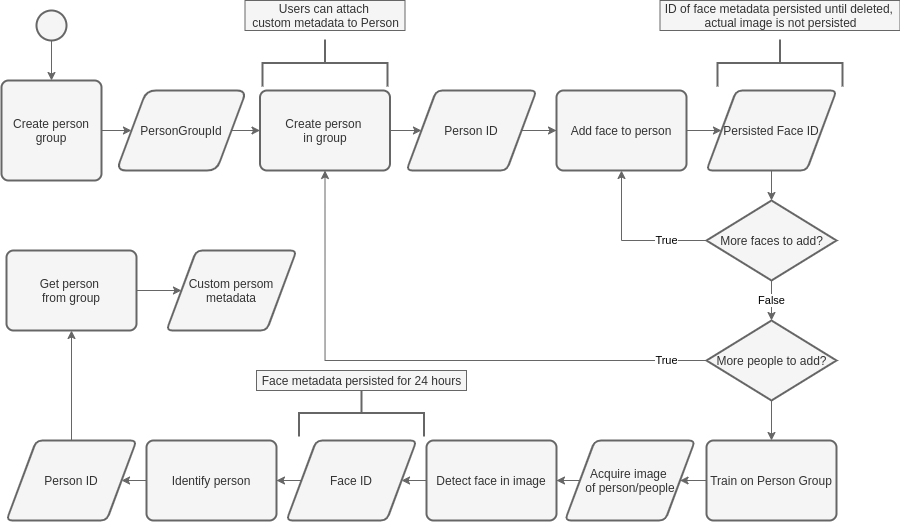

The diagram above was exported from draw.io. Its source (the exported page's mxGraphModel, read from the mxfile embedded in the PNG):
<mxGraphModel dx="1591" dy="960" grid="1" gridSize="10" guides="1" tooltips="1" connect="1" arrows="1" fold="1" page="1" pageScale="1" pageWidth="827" pageHeight="1169" math="0" shadow="0">
  <root>
    <mxCell id="0" />
    <mxCell id="1" parent="0" />
    <mxCell id="2" value="" style="edgeStyle=orthogonalEdgeStyle;rounded=0;orthogonalLoop=1;jettySize=auto;html=1;fillColor=#f5f5f5;strokeColor=#666666;" edge="1" source="3" target="5" parent="1">
      <mxGeometry relative="1" as="geometry">
        <mxPoint x="75" y="80" as="targetPoint" />
      </mxGeometry>
    </mxCell>
    <mxCell id="3" value="" style="strokeWidth=2;html=1;shape=mxgraph.flowchart.start_2;whiteSpace=wrap;fillColor=#f5f5f5;strokeColor=#666666;fontColor=#333333;" vertex="1" parent="1">
      <mxGeometry x="60" y="10" width="30" height="30" as="geometry" />
    </mxCell>
    <mxCell id="4" value="" style="edgeStyle=orthogonalEdgeStyle;rounded=0;orthogonalLoop=1;jettySize=auto;html=1;fillColor=#f5f5f5;strokeColor=#666666;" edge="1" source="5" target="7" parent="1">
      <mxGeometry relative="1" as="geometry">
        <mxPoint x="125" y="200" as="targetPoint" />
      </mxGeometry>
    </mxCell>
    <mxCell id="5" value="Create person group" style="rounded=1;whiteSpace=wrap;html=1;absoluteArcSize=1;arcSize=14;strokeWidth=2;fillColor=#f5f5f5;strokeColor=#666666;fontColor=#333333;" vertex="1" parent="1">
      <mxGeometry x="25" y="80" width="100" height="100" as="geometry" />
    </mxCell>
    <mxCell id="6" value="" style="edgeStyle=orthogonalEdgeStyle;rounded=0;orthogonalLoop=1;jettySize=auto;html=1;fillColor=#f5f5f5;strokeColor=#666666;" edge="1" source="7" target="9" parent="1">
      <mxGeometry relative="1" as="geometry" />
    </mxCell>
    <mxCell id="7" value="PersonGroupId" style="shape=parallelogram;html=1;strokeWidth=2;perimeter=parallelogramPerimeter;whiteSpace=wrap;rounded=1;arcSize=19;size=0.23;fillColor=#f5f5f5;strokeColor=#666666;fontColor=#333333;" vertex="1" parent="1">
      <mxGeometry x="140" y="90" width="130" height="80" as="geometry" />
    </mxCell>
    <mxCell id="8" value="" style="edgeStyle=orthogonalEdgeStyle;rounded=0;orthogonalLoop=1;jettySize=auto;html=1;fillColor=#f5f5f5;strokeColor=#666666;" edge="1" source="9" target="11" parent="1">
      <mxGeometry relative="1" as="geometry" />
    </mxCell>
    <mxCell id="9" value="Create person &lt;br&gt;in group" style="rounded=1;whiteSpace=wrap;html=1;absoluteArcSize=1;arcSize=14;strokeWidth=2;fontFamily=Helvetica;fontSize=12;align=center;fillColor=#f5f5f5;strokeColor=#666666;fontColor=#333333;" vertex="1" parent="1">
      <mxGeometry x="283.5" y="90" width="130" height="80" as="geometry" />
    </mxCell>
    <mxCell id="10" value="" style="edgeStyle=orthogonalEdgeStyle;rounded=0;orthogonalLoop=1;jettySize=auto;html=1;fillColor=#f5f5f5;strokeColor=#666666;" edge="1" source="11" target="13" parent="1">
      <mxGeometry relative="1" as="geometry" />
    </mxCell>
    <mxCell id="11" value="Person ID" style="shape=parallelogram;html=1;strokeWidth=2;perimeter=parallelogramPerimeter;whiteSpace=wrap;rounded=1;arcSize=12;size=0.23;fontFamily=Helvetica;fontSize=12;align=center;fillColor=#f5f5f5;strokeColor=#666666;fontColor=#333333;" vertex="1" parent="1">
      <mxGeometry x="430" y="90" width="130" height="80" as="geometry" />
    </mxCell>
    <mxCell id="12" value="" style="edgeStyle=orthogonalEdgeStyle;rounded=0;orthogonalLoop=1;jettySize=auto;html=1;fillColor=#f5f5f5;strokeColor=#666666;" edge="1" source="13" target="15" parent="1">
      <mxGeometry relative="1" as="geometry" />
    </mxCell>
    <mxCell id="13" value="Add face to person" style="rounded=1;whiteSpace=wrap;html=1;absoluteArcSize=1;arcSize=14;strokeWidth=2;fontFamily=Helvetica;fontSize=12;align=center;fillColor=#f5f5f5;strokeColor=#666666;fontColor=#333333;" vertex="1" parent="1">
      <mxGeometry x="580" y="90" width="130" height="80" as="geometry" />
    </mxCell>
    <mxCell id="14" value="" style="edgeStyle=orthogonalEdgeStyle;rounded=0;orthogonalLoop=1;jettySize=auto;html=1;fillColor=#f5f5f5;strokeColor=#666666;" edge="1" source="15" target="18" parent="1">
      <mxGeometry relative="1" as="geometry" />
    </mxCell>
    <mxCell id="15" value="Persisted Face ID" style="shape=parallelogram;html=1;strokeWidth=2;perimeter=parallelogramPerimeter;whiteSpace=wrap;rounded=1;arcSize=12;size=0.23;fontFamily=Helvetica;fontSize=12;align=center;fillColor=#f5f5f5;strokeColor=#666666;fontColor=#333333;" vertex="1" parent="1">
      <mxGeometry x="730" y="90" width="130" height="80" as="geometry" />
    </mxCell>
    <mxCell id="16" value="True" style="edgeStyle=orthogonalEdgeStyle;rounded=0;orthogonalLoop=1;jettySize=auto;html=1;exitX=0;exitY=0.5;exitDx=0;exitDy=0;entryX=0.5;entryY=1;entryDx=0;entryDy=0;fillColor=#f5f5f5;strokeColor=#666666;" edge="1" source="18" target="13" parent="1">
      <mxGeometry x="-0.4839" relative="1" as="geometry">
        <mxPoint as="offset" />
      </mxGeometry>
    </mxCell>
    <mxCell id="17" value="False" style="edgeStyle=orthogonalEdgeStyle;rounded=0;orthogonalLoop=1;jettySize=auto;html=1;fillColor=#f5f5f5;strokeColor=#666666;" edge="1" source="18" target="21" parent="1">
      <mxGeometry relative="1" as="geometry" />
    </mxCell>
    <mxCell id="18" value="More faces to add?" style="shape=rhombus;html=1;dashed=0;whitespace=wrap;perimeter=rhombusPerimeter;fontFamily=Helvetica;fontSize=12;align=center;strokeWidth=2;fillColor=#f5f5f5;strokeColor=#666666;fontColor=#333333;" vertex="1" parent="1">
      <mxGeometry x="730" y="200" width="130" height="80" as="geometry" />
    </mxCell>
    <mxCell id="19" value="True" style="edgeStyle=orthogonalEdgeStyle;rounded=0;orthogonalLoop=1;jettySize=auto;html=1;exitX=0;exitY=0.5;exitDx=0;exitDy=0;entryX=0.5;entryY=1;entryDx=0;entryDy=0;fillColor=#f5f5f5;strokeColor=#666666;" edge="1" source="21" target="9" parent="1">
      <mxGeometry x="-0.86" relative="1" as="geometry">
        <mxPoint as="offset" />
      </mxGeometry>
    </mxCell>
    <mxCell id="20" value="" style="edgeStyle=orthogonalEdgeStyle;rounded=0;orthogonalLoop=1;jettySize=auto;html=1;fillColor=#f5f5f5;strokeColor=#666666;" edge="1" source="21" target="23" parent="1">
      <mxGeometry relative="1" as="geometry" />
    </mxCell>
    <mxCell id="21" value="More people to add?" style="shape=rhombus;html=1;dashed=0;whitespace=wrap;perimeter=rhombusPerimeter;fontFamily=Helvetica;fontSize=12;align=center;strokeWidth=2;fillColor=#f5f5f5;strokeColor=#666666;fontColor=#333333;" vertex="1" parent="1">
      <mxGeometry x="730" y="320" width="130" height="80" as="geometry" />
    </mxCell>
    <mxCell id="22" value="" style="edgeStyle=orthogonalEdgeStyle;rounded=0;orthogonalLoop=1;jettySize=auto;html=1;fillColor=#f5f5f5;strokeColor=#666666;" edge="1" source="23" target="25" parent="1">
      <mxGeometry relative="1" as="geometry" />
    </mxCell>
    <mxCell id="23" value="Train on Person Group" style="rounded=1;whiteSpace=wrap;html=1;absoluteArcSize=1;arcSize=14;strokeWidth=2;dashed=0;fontFamily=Helvetica;fontSize=12;align=center;fillColor=#f5f5f5;strokeColor=#666666;fontColor=#333333;" vertex="1" parent="1">
      <mxGeometry x="730" y="440" width="130" height="80" as="geometry" />
    </mxCell>
    <mxCell id="24" value="" style="edgeStyle=orthogonalEdgeStyle;rounded=0;orthogonalLoop=1;jettySize=auto;html=1;fillColor=#f5f5f5;strokeColor=#666666;" edge="1" source="25" target="27" parent="1">
      <mxGeometry relative="1" as="geometry" />
    </mxCell>
    <mxCell id="25" value="Acquire image&amp;nbsp;&lt;br&gt;of person/people" style="shape=parallelogram;html=1;strokeWidth=2;perimeter=parallelogramPerimeter;whiteSpace=wrap;rounded=1;arcSize=12;size=0.23;dashed=0;fontFamily=Helvetica;fontSize=12;align=center;fillColor=#f5f5f5;strokeColor=#666666;fontColor=#333333;" vertex="1" parent="1">
      <mxGeometry x="588.5" y="440" width="130" height="80" as="geometry" />
    </mxCell>
    <mxCell id="26" value="" style="edgeStyle=orthogonalEdgeStyle;rounded=0;orthogonalLoop=1;jettySize=auto;html=1;fillColor=#f5f5f5;strokeColor=#666666;" edge="1" source="27" target="29" parent="1">
      <mxGeometry relative="1" as="geometry" />
    </mxCell>
    <mxCell id="27" value="Detect face in image" style="rounded=1;whiteSpace=wrap;html=1;absoluteArcSize=1;arcSize=14;strokeWidth=2;dashed=0;fontFamily=Helvetica;fontSize=12;align=center;fillColor=#f5f5f5;strokeColor=#666666;fontColor=#333333;" vertex="1" parent="1">
      <mxGeometry x="450" y="440" width="130" height="80" as="geometry" />
    </mxCell>
    <mxCell id="28" value="" style="edgeStyle=orthogonalEdgeStyle;rounded=0;orthogonalLoop=1;jettySize=auto;html=1;fillColor=#f5f5f5;strokeColor=#666666;" edge="1" source="29" target="31" parent="1">
      <mxGeometry relative="1" as="geometry" />
    </mxCell>
    <mxCell id="29" value="Face ID" style="shape=parallelogram;html=1;strokeWidth=2;perimeter=parallelogramPerimeter;whiteSpace=wrap;rounded=1;arcSize=12;size=0.23;dashed=0;fontFamily=Helvetica;fontSize=12;align=center;fillColor=#f5f5f5;strokeColor=#666666;fontColor=#333333;" vertex="1" parent="1">
      <mxGeometry x="310" y="440" width="130" height="80" as="geometry" />
    </mxCell>
    <mxCell id="30" value="" style="edgeStyle=orthogonalEdgeStyle;rounded=0;orthogonalLoop=1;jettySize=auto;html=1;fillColor=#f5f5f5;strokeColor=#666666;" edge="1" source="31" target="33" parent="1">
      <mxGeometry relative="1" as="geometry" />
    </mxCell>
    <mxCell id="31" value="Identify person" style="rounded=1;whiteSpace=wrap;html=1;absoluteArcSize=1;arcSize=14;strokeWidth=2;dashed=0;fontFamily=Helvetica;fontSize=12;align=center;fillColor=#f5f5f5;strokeColor=#666666;fontColor=#333333;" vertex="1" parent="1">
      <mxGeometry x="170" y="440" width="130" height="80" as="geometry" />
    </mxCell>
    <mxCell id="32" value="" style="edgeStyle=orthogonalEdgeStyle;rounded=0;orthogonalLoop=1;jettySize=auto;html=1;fillColor=#f5f5f5;strokeColor=#666666;" edge="1" source="33" target="35" parent="1">
      <mxGeometry relative="1" as="geometry" />
    </mxCell>
    <mxCell id="33" value="Person ID" style="shape=parallelogram;html=1;strokeWidth=2;perimeter=parallelogramPerimeter;whiteSpace=wrap;rounded=1;arcSize=12;size=0.23;dashed=0;fontFamily=Helvetica;fontSize=12;align=center;fillColor=#f5f5f5;strokeColor=#666666;fontColor=#333333;" vertex="1" parent="1">
      <mxGeometry x="30" y="440" width="130" height="80" as="geometry" />
    </mxCell>
    <mxCell id="34" value="" style="edgeStyle=orthogonalEdgeStyle;rounded=0;orthogonalLoop=1;jettySize=auto;html=1;fillColor=#f5f5f5;strokeColor=#666666;" edge="1" source="35" target="36" parent="1">
      <mxGeometry relative="1" as="geometry" />
    </mxCell>
    <mxCell id="35" value="Get person &lt;br&gt;from group" style="rounded=1;whiteSpace=wrap;html=1;absoluteArcSize=1;arcSize=14;strokeWidth=2;dashed=0;fontFamily=Helvetica;fontSize=12;align=center;fillColor=#f5f5f5;strokeColor=#666666;fontColor=#333333;" vertex="1" parent="1">
      <mxGeometry x="30" y="250" width="130" height="80" as="geometry" />
    </mxCell>
    <mxCell id="36" value="Custom persom&lt;br&gt;metadata" style="shape=parallelogram;html=1;strokeWidth=2;perimeter=parallelogramPerimeter;whiteSpace=wrap;rounded=1;arcSize=12;size=0.23;dashed=0;fontFamily=Helvetica;fontSize=12;align=center;fillColor=#f5f5f5;strokeColor=#666666;fontColor=#333333;" vertex="1" parent="1">
      <mxGeometry x="190" y="250" width="130" height="80" as="geometry" />
    </mxCell>
    <mxCell id="37" value="" style="strokeWidth=2;html=1;shape=mxgraph.flowchart.annotation_2;align=left;labelPosition=right;pointerEvents=1;rotation=90;fillColor=#f5f5f5;strokeColor=#666666;fontColor=#333333;" vertex="1" parent="1">
      <mxGeometry x="780" width="47" height="125" as="geometry" />
    </mxCell>
    <mxCell id="38" value="ID of face metadata persisted until deleted, &lt;br&gt;actual image is not persisted" style="text;html=1;align=center;verticalAlign=middle;resizable=0;points=[];autosize=1;fillColor=#f5f5f5;strokeColor=#666666;fontColor=#333333;" vertex="1" parent="1">
      <mxGeometry x="683.5" width="240" height="30" as="geometry" />
    </mxCell>
    <mxCell id="39" value="" style="strokeWidth=2;html=1;shape=mxgraph.flowchart.annotation_2;align=left;labelPosition=right;pointerEvents=1;rotation=90;fillColor=#f5f5f5;strokeColor=#666666;fontColor=#333333;" vertex="1" parent="1">
      <mxGeometry x="325" width="47" height="125" as="geometry" />
    </mxCell>
    <mxCell id="40" value="Users can attach &lt;br&gt;custom metadata to Person" style="text;html=1;align=center;verticalAlign=middle;resizable=0;points=[];autosize=1;fillColor=#f5f5f5;strokeColor=#666666;fontColor=#333333;" vertex="1" parent="1">
      <mxGeometry x="268.5" width="160" height="30" as="geometry" />
    </mxCell>
    <mxCell id="41" value="" style="strokeWidth=2;html=1;shape=mxgraph.flowchart.annotation_2;align=left;labelPosition=right;pointerEvents=1;rotation=90;fillColor=#f5f5f5;strokeColor=#666666;fontColor=#333333;" vertex="1" parent="1">
      <mxGeometry x="361.5" y="350" width="47" height="125" as="geometry" />
    </mxCell>
    <mxCell id="42" value="Face metadata persisted for 24 hours" style="text;html=1;align=center;verticalAlign=middle;resizable=0;points=[];autosize=1;fillColor=#f5f5f5;strokeColor=#666666;fontColor=#333333;" vertex="1" parent="1">
      <mxGeometry x="280" y="370" width="210" height="20" as="geometry" />
    </mxCell>
  </root>
</mxGraphModel>